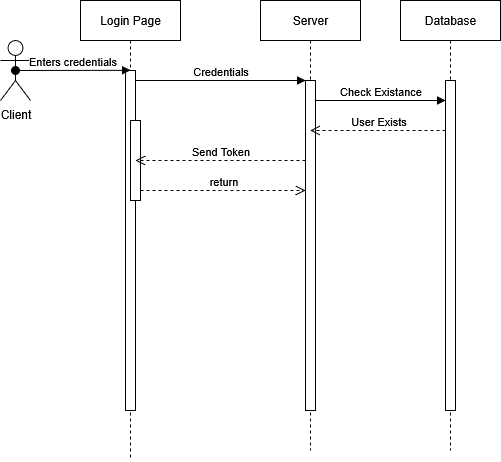

The diagram above was exported from draw.io. Its source (the exported page's mxGraphModel, read from the mxfile embedded in the PNG):
<mxGraphModel dx="2038" dy="626" grid="1" gridSize="10" guides="1" tooltips="1" connect="1" arrows="1" fold="1" page="1" pageScale="1" pageWidth="850" pageHeight="1100" math="0" shadow="0">
  <root>
    <mxCell id="0" />
    <mxCell id="1" parent="0" />
    <mxCell id="aM9ryv3xv72pqoxQDRHE-1" value="Login Page" style="shape=umlLifeline;perimeter=lifelinePerimeter;whiteSpace=wrap;html=1;container=0;dropTarget=0;collapsible=0;recursiveResize=0;outlineConnect=0;portConstraint=eastwest;newEdgeStyle={&quot;edgeStyle&quot;:&quot;elbowEdgeStyle&quot;,&quot;elbow&quot;:&quot;vertical&quot;,&quot;curved&quot;:0,&quot;rounded&quot;:0};" parent="1" vertex="1">
      <mxGeometry x="40" y="40" width="100" height="460" as="geometry" />
    </mxCell>
    <mxCell id="aM9ryv3xv72pqoxQDRHE-2" value="" style="html=1;points=[];perimeter=orthogonalPerimeter;outlineConnect=0;targetShapes=umlLifeline;portConstraint=eastwest;newEdgeStyle={&quot;edgeStyle&quot;:&quot;elbowEdgeStyle&quot;,&quot;elbow&quot;:&quot;vertical&quot;,&quot;curved&quot;:0,&quot;rounded&quot;:0};" parent="aM9ryv3xv72pqoxQDRHE-1" vertex="1">
      <mxGeometry x="45" y="70" width="10" height="340" as="geometry" />
    </mxCell>
    <mxCell id="aM9ryv3xv72pqoxQDRHE-4" value="" style="html=1;points=[];perimeter=orthogonalPerimeter;outlineConnect=0;targetShapes=umlLifeline;portConstraint=eastwest;newEdgeStyle={&quot;edgeStyle&quot;:&quot;elbowEdgeStyle&quot;,&quot;elbow&quot;:&quot;vertical&quot;,&quot;curved&quot;:0,&quot;rounded&quot;:0};" parent="aM9ryv3xv72pqoxQDRHE-1" vertex="1">
      <mxGeometry x="50" y="120" width="10" height="80" as="geometry" />
    </mxCell>
    <mxCell id="aM9ryv3xv72pqoxQDRHE-5" value="Server" style="shape=umlLifeline;perimeter=lifelinePerimeter;whiteSpace=wrap;html=1;container=0;dropTarget=0;collapsible=0;recursiveResize=0;outlineConnect=0;portConstraint=eastwest;newEdgeStyle={&quot;edgeStyle&quot;:&quot;elbowEdgeStyle&quot;,&quot;elbow&quot;:&quot;vertical&quot;,&quot;curved&quot;:0,&quot;rounded&quot;:0};" parent="1" vertex="1">
      <mxGeometry x="220" y="40" width="100" height="450" as="geometry" />
    </mxCell>
    <mxCell id="aM9ryv3xv72pqoxQDRHE-6" value="" style="html=1;points=[];perimeter=orthogonalPerimeter;outlineConnect=0;targetShapes=umlLifeline;portConstraint=eastwest;newEdgeStyle={&quot;edgeStyle&quot;:&quot;elbowEdgeStyle&quot;,&quot;elbow&quot;:&quot;vertical&quot;,&quot;curved&quot;:0,&quot;rounded&quot;:0};" parent="aM9ryv3xv72pqoxQDRHE-5" vertex="1">
      <mxGeometry x="45" y="80" width="10" height="330" as="geometry" />
    </mxCell>
    <mxCell id="aM9ryv3xv72pqoxQDRHE-7" value="Credentials" style="html=1;verticalAlign=bottom;endArrow=block;edgeStyle=elbowEdgeStyle;elbow=vertical;curved=0;rounded=0;" parent="1" source="aM9ryv3xv72pqoxQDRHE-2" target="aM9ryv3xv72pqoxQDRHE-6" edge="1">
      <mxGeometry relative="1" as="geometry">
        <mxPoint x="195" y="130" as="sourcePoint" />
        <Array as="points">
          <mxPoint x="180" y="120" />
        </Array>
      </mxGeometry>
    </mxCell>
    <mxCell id="aM9ryv3xv72pqoxQDRHE-8" value="Send Token" style="html=1;verticalAlign=bottom;endArrow=open;dashed=1;endSize=8;edgeStyle=elbowEdgeStyle;elbow=vertical;curved=0;rounded=0;" parent="1" source="aM9ryv3xv72pqoxQDRHE-6" target="aM9ryv3xv72pqoxQDRHE-2" edge="1">
      <mxGeometry relative="1" as="geometry">
        <mxPoint x="195" y="205" as="targetPoint" />
        <Array as="points">
          <mxPoint x="190" y="200" />
        </Array>
      </mxGeometry>
    </mxCell>
    <mxCell id="aM9ryv3xv72pqoxQDRHE-10" value="return" style="html=1;verticalAlign=bottom;endArrow=open;dashed=1;endSize=8;edgeStyle=elbowEdgeStyle;elbow=vertical;curved=0;rounded=0;" parent="1" source="aM9ryv3xv72pqoxQDRHE-4" target="aM9ryv3xv72pqoxQDRHE-6" edge="1">
      <mxGeometry relative="1" as="geometry">
        <mxPoint x="175" y="235" as="targetPoint" />
        <Array as="points">
          <mxPoint x="180" y="230" />
        </Array>
      </mxGeometry>
    </mxCell>
    <mxCell id="_ptKm5gH9UgZTc_5yoIq-1" value="Client" style="shape=umlActor;verticalLabelPosition=bottom;verticalAlign=top;html=1;outlineConnect=0;" vertex="1" parent="1">
      <mxGeometry x="-40" y="80" width="30" height="60" as="geometry" />
    </mxCell>
    <mxCell id="_ptKm5gH9UgZTc_5yoIq-2" value="Database" style="shape=umlLifeline;perimeter=lifelinePerimeter;whiteSpace=wrap;html=1;container=0;dropTarget=0;collapsible=0;recursiveResize=0;outlineConnect=0;portConstraint=eastwest;newEdgeStyle={&quot;edgeStyle&quot;:&quot;elbowEdgeStyle&quot;,&quot;elbow&quot;:&quot;vertical&quot;,&quot;curved&quot;:0,&quot;rounded&quot;:0};" vertex="1" parent="1">
      <mxGeometry x="360" y="40" width="100" height="450" as="geometry" />
    </mxCell>
    <mxCell id="_ptKm5gH9UgZTc_5yoIq-3" value="" style="html=1;points=[];perimeter=orthogonalPerimeter;outlineConnect=0;targetShapes=umlLifeline;portConstraint=eastwest;newEdgeStyle={&quot;edgeStyle&quot;:&quot;elbowEdgeStyle&quot;,&quot;elbow&quot;:&quot;vertical&quot;,&quot;curved&quot;:0,&quot;rounded&quot;:0};" vertex="1" parent="_ptKm5gH9UgZTc_5yoIq-2">
      <mxGeometry x="45" y="80" width="10" height="330" as="geometry" />
    </mxCell>
    <mxCell id="aM9ryv3xv72pqoxQDRHE-3" value="Enters credentials" style="html=1;verticalAlign=bottom;startArrow=oval;endArrow=block;startSize=8;edgeStyle=elbowEdgeStyle;elbow=vertical;curved=0;rounded=0;exitX=0.5;exitY=0.5;exitDx=0;exitDy=0;exitPerimeter=0;" parent="1" target="aM9ryv3xv72pqoxQDRHE-2" edge="1" source="_ptKm5gH9UgZTc_5yoIq-1">
      <mxGeometry relative="1" as="geometry">
        <mxPoint x="25" y="110" as="sourcePoint" />
      </mxGeometry>
    </mxCell>
    <mxCell id="_ptKm5gH9UgZTc_5yoIq-6" value="Check Existance" style="html=1;verticalAlign=bottom;endArrow=block;edgeStyle=elbowEdgeStyle;elbow=vertical;curved=0;rounded=0;" edge="1" parent="1" source="aM9ryv3xv72pqoxQDRHE-6" target="_ptKm5gH9UgZTc_5yoIq-3">
      <mxGeometry relative="1" as="geometry">
        <mxPoint x="290" y="140" as="sourcePoint" />
        <Array as="points">
          <mxPoint x="375" y="140" />
        </Array>
        <mxPoint x="460" y="140" as="targetPoint" />
      </mxGeometry>
    </mxCell>
    <mxCell id="_ptKm5gH9UgZTc_5yoIq-7" value="User Exists" style="html=1;verticalAlign=bottom;endArrow=open;dashed=1;endSize=8;edgeStyle=elbowEdgeStyle;elbow=vertical;curved=0;rounded=0;" edge="1" parent="1" source="_ptKm5gH9UgZTc_5yoIq-3" target="aM9ryv3xv72pqoxQDRHE-5">
      <mxGeometry relative="1" as="geometry">
        <mxPoint x="300" y="170" as="targetPoint" />
        <Array as="points">
          <mxPoint x="395" y="170" />
        </Array>
        <mxPoint x="400" y="170" as="sourcePoint" />
      </mxGeometry>
    </mxCell>
  </root>
</mxGraphModel>